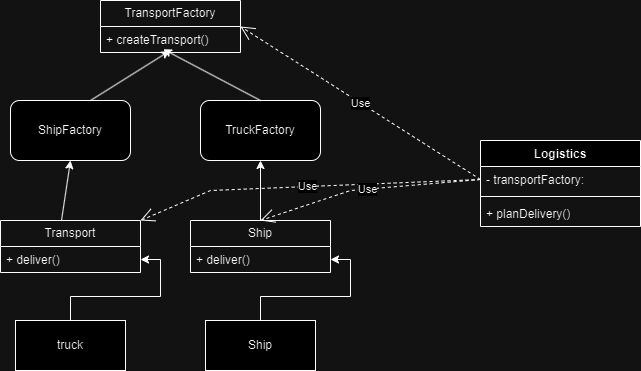

The diagram above was exported from draw.io. Its source (the exported page's mxGraphModel, read from the mxfile embedded in the PNG):
<mxGraphModel dx="1290" dy="522" grid="1" gridSize="10" guides="1" tooltips="1" connect="1" arrows="1" fold="1" page="1" pageScale="1" pageWidth="850" pageHeight="1100" math="0" shadow="0">
  <root>
    <mxCell id="0" />
    <mxCell id="1" parent="0" />
    <mxCell id="xe_sW83MfHt14uBigooI-6" value="TransportFactory" style="swimlane;fontStyle=0;childLayout=stackLayout;horizontal=1;startSize=26;fillColor=none;horizontalStack=0;resizeParent=1;resizeParentMax=0;resizeLast=0;collapsible=1;marginBottom=0;whiteSpace=wrap;html=1;" vertex="1" parent="1">
      <mxGeometry x="160" y="30" width="140" height="52" as="geometry" />
    </mxCell>
    <mxCell id="xe_sW83MfHt14uBigooI-7" value="+ createTransport()" style="text;strokeColor=none;fillColor=none;align=left;verticalAlign=top;spacingLeft=4;spacingRight=4;overflow=hidden;rotatable=0;points=[[0,0.5],[1,0.5]];portConstraint=eastwest;whiteSpace=wrap;html=1;" vertex="1" parent="xe_sW83MfHt14uBigooI-6">
      <mxGeometry y="26" width="140" height="26" as="geometry" />
    </mxCell>
    <mxCell id="xe_sW83MfHt14uBigooI-12" value="TruckFactory" style="rounded=1;whiteSpace=wrap;html=1;" vertex="1" parent="1">
      <mxGeometry x="260" y="130" width="120" height="60" as="geometry" />
    </mxCell>
    <mxCell id="xe_sW83MfHt14uBigooI-13" value="ShipFactory" style="rounded=1;whiteSpace=wrap;html=1;" vertex="1" parent="1">
      <mxGeometry x="70" y="130" width="120" height="60" as="geometry" />
    </mxCell>
    <mxCell id="xe_sW83MfHt14uBigooI-14" value="Transport" style="swimlane;fontStyle=0;childLayout=stackLayout;horizontal=1;startSize=26;fillColor=none;horizontalStack=0;resizeParent=1;resizeParentMax=0;resizeLast=0;collapsible=1;marginBottom=0;whiteSpace=wrap;html=1;" vertex="1" parent="1">
      <mxGeometry x="60" y="250" width="140" height="52" as="geometry" />
    </mxCell>
    <mxCell id="xe_sW83MfHt14uBigooI-15" value="+ deliver()" style="text;strokeColor=none;fillColor=none;align=left;verticalAlign=top;spacingLeft=4;spacingRight=4;overflow=hidden;rotatable=0;points=[[0,0.5],[1,0.5]];portConstraint=eastwest;whiteSpace=wrap;html=1;" vertex="1" parent="xe_sW83MfHt14uBigooI-14">
      <mxGeometry y="26" width="140" height="26" as="geometry" />
    </mxCell>
    <mxCell id="xe_sW83MfHt14uBigooI-29" value="" style="edgeStyle=orthogonalEdgeStyle;rounded=0;orthogonalLoop=1;jettySize=auto;html=1;" edge="1" parent="1" source="xe_sW83MfHt14uBigooI-16" target="xe_sW83MfHt14uBigooI-12">
      <mxGeometry relative="1" as="geometry" />
    </mxCell>
    <mxCell id="xe_sW83MfHt14uBigooI-16" value="Ship" style="swimlane;fontStyle=0;childLayout=stackLayout;horizontal=1;startSize=26;fillColor=none;horizontalStack=0;resizeParent=1;resizeParentMax=0;resizeLast=0;collapsible=1;marginBottom=0;whiteSpace=wrap;html=1;" vertex="1" parent="1">
      <mxGeometry x="250" y="250" width="140" height="52" as="geometry" />
    </mxCell>
    <mxCell id="xe_sW83MfHt14uBigooI-17" value="+ deliver()" style="text;strokeColor=none;fillColor=none;align=left;verticalAlign=top;spacingLeft=4;spacingRight=4;overflow=hidden;rotatable=0;points=[[0,0.5],[1,0.5]];portConstraint=eastwest;whiteSpace=wrap;html=1;" vertex="1" parent="xe_sW83MfHt14uBigooI-16">
      <mxGeometry y="26" width="140" height="26" as="geometry" />
    </mxCell>
    <mxCell id="xe_sW83MfHt14uBigooI-30" value="" style="edgeStyle=orthogonalEdgeStyle;rounded=0;orthogonalLoop=1;jettySize=auto;html=1;" edge="1" parent="1" source="xe_sW83MfHt14uBigooI-19" target="xe_sW83MfHt14uBigooI-15">
      <mxGeometry relative="1" as="geometry" />
    </mxCell>
    <mxCell id="xe_sW83MfHt14uBigooI-19" value="truck" style="html=1;whiteSpace=wrap;" vertex="1" parent="1">
      <mxGeometry x="75" y="350" width="110" height="50" as="geometry" />
    </mxCell>
    <mxCell id="xe_sW83MfHt14uBigooI-31" value="" style="edgeStyle=orthogonalEdgeStyle;rounded=0;orthogonalLoop=1;jettySize=auto;html=1;" edge="1" parent="1" source="xe_sW83MfHt14uBigooI-20" target="xe_sW83MfHt14uBigooI-17">
      <mxGeometry relative="1" as="geometry" />
    </mxCell>
    <mxCell id="xe_sW83MfHt14uBigooI-20" value="Ship" style="html=1;whiteSpace=wrap;" vertex="1" parent="1">
      <mxGeometry x="265" y="350" width="110" height="50" as="geometry" />
    </mxCell>
    <mxCell id="xe_sW83MfHt14uBigooI-21" value="Logistics" style="swimlane;fontStyle=1;align=center;verticalAlign=top;childLayout=stackLayout;horizontal=1;startSize=26;horizontalStack=0;resizeParent=1;resizeParentMax=0;resizeLast=0;collapsible=1;marginBottom=0;whiteSpace=wrap;html=1;" vertex="1" parent="1">
      <mxGeometry x="540" y="170" width="160" height="86" as="geometry" />
    </mxCell>
    <mxCell id="xe_sW83MfHt14uBigooI-22" value="- transportFactory:" style="text;strokeColor=none;fillColor=none;align=left;verticalAlign=top;spacingLeft=4;spacingRight=4;overflow=hidden;rotatable=0;points=[[0,0.5],[1,0.5]];portConstraint=eastwest;whiteSpace=wrap;html=1;" vertex="1" parent="xe_sW83MfHt14uBigooI-21">
      <mxGeometry y="26" width="160" height="26" as="geometry" />
    </mxCell>
    <mxCell id="xe_sW83MfHt14uBigooI-23" value="" style="line;strokeWidth=1;fillColor=none;align=left;verticalAlign=middle;spacingTop=-1;spacingLeft=3;spacingRight=3;rotatable=0;labelPosition=right;points=[];portConstraint=eastwest;strokeColor=inherit;" vertex="1" parent="xe_sW83MfHt14uBigooI-21">
      <mxGeometry y="52" width="160" height="8" as="geometry" />
    </mxCell>
    <mxCell id="xe_sW83MfHt14uBigooI-24" value="+ planDelivery()" style="text;strokeColor=none;fillColor=none;align=left;verticalAlign=top;spacingLeft=4;spacingRight=4;overflow=hidden;rotatable=0;points=[[0,0.5],[1,0.5]];portConstraint=eastwest;whiteSpace=wrap;html=1;" vertex="1" parent="xe_sW83MfHt14uBigooI-21">
      <mxGeometry y="60" width="160" height="26" as="geometry" />
    </mxCell>
    <mxCell id="xe_sW83MfHt14uBigooI-25" value="" style="endArrow=classic;html=1;rounded=0;entryX=0.494;entryY=0.938;entryDx=0;entryDy=0;entryPerimeter=0;" edge="1" parent="1" target="xe_sW83MfHt14uBigooI-7">
      <mxGeometry width="50" height="50" relative="1" as="geometry">
        <mxPoint x="150" y="130" as="sourcePoint" />
        <mxPoint x="200" y="80" as="targetPoint" />
      </mxGeometry>
    </mxCell>
    <mxCell id="xe_sW83MfHt14uBigooI-26" value="" style="endArrow=classic;html=1;rounded=0;entryX=0.449;entryY=0.877;entryDx=0;entryDy=0;entryPerimeter=0;" edge="1" parent="1" target="xe_sW83MfHt14uBigooI-7">
      <mxGeometry width="50" height="50" relative="1" as="geometry">
        <mxPoint x="320" y="130" as="sourcePoint" />
        <mxPoint x="233" y="85" as="targetPoint" />
      </mxGeometry>
    </mxCell>
    <mxCell id="xe_sW83MfHt14uBigooI-27" value="Use" style="endArrow=open;endSize=12;dashed=1;html=1;rounded=0;entryX=1;entryY=0.5;entryDx=0;entryDy=0;exitX=0;exitY=0.5;exitDx=0;exitDy=0;" edge="1" parent="1" source="xe_sW83MfHt14uBigooI-22" target="xe_sW83MfHt14uBigooI-6">
      <mxGeometry width="160" relative="1" as="geometry">
        <mxPoint x="440" y="200" as="sourcePoint" />
        <mxPoint x="600" y="200" as="targetPoint" />
      </mxGeometry>
    </mxCell>
    <mxCell id="xe_sW83MfHt14uBigooI-28" value="" style="endArrow=classic;html=1;rounded=0;entryX=0.5;entryY=1;entryDx=0;entryDy=0;" edge="1" parent="1" target="xe_sW83MfHt14uBigooI-13">
      <mxGeometry width="50" height="50" relative="1" as="geometry">
        <mxPoint x="121" y="250" as="sourcePoint" />
        <mxPoint x="200" y="200" as="targetPoint" />
      </mxGeometry>
    </mxCell>
    <mxCell id="xe_sW83MfHt14uBigooI-32" value="Use" style="endArrow=open;endSize=12;dashed=1;html=1;rounded=0;entryX=1;entryY=0;entryDx=0;entryDy=0;exitX=0;exitY=0.5;exitDx=0;exitDy=0;" edge="1" parent="1" source="xe_sW83MfHt14uBigooI-22" target="xe_sW83MfHt14uBigooI-14">
      <mxGeometry width="160" relative="1" as="geometry">
        <mxPoint x="340" y="240" as="sourcePoint" />
        <mxPoint x="500" y="240" as="targetPoint" />
        <Array as="points">
          <mxPoint x="270" y="220" />
        </Array>
      </mxGeometry>
    </mxCell>
    <mxCell id="xe_sW83MfHt14uBigooI-33" value="Use" style="endArrow=open;endSize=12;dashed=1;html=1;rounded=0;exitX=0;exitY=0.5;exitDx=0;exitDy=0;entryX=0.5;entryY=0;entryDx=0;entryDy=0;" edge="1" parent="1" source="xe_sW83MfHt14uBigooI-22" target="xe_sW83MfHt14uBigooI-16">
      <mxGeometry width="160" relative="1" as="geometry">
        <mxPoint x="340" y="240" as="sourcePoint" />
        <mxPoint x="360" y="240" as="targetPoint" />
        <Array as="points">
          <mxPoint x="410" y="220" />
        </Array>
      </mxGeometry>
    </mxCell>
  </root>
</mxGraphModel>